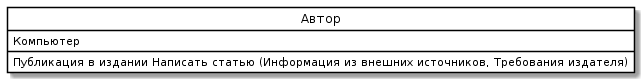

The diagram above was rendered by PlantUML. Its source (embedded in the PNG):
@startuml
skinparam class {
	BackgroundColor White
	ArrowColor Black
	BorderColor Black
}
class "Автор" as P {
 Компьютер
Публикация в издании Написать статью (Информация из внешних источников, Требования издателя)
}
hide circle
@enduml